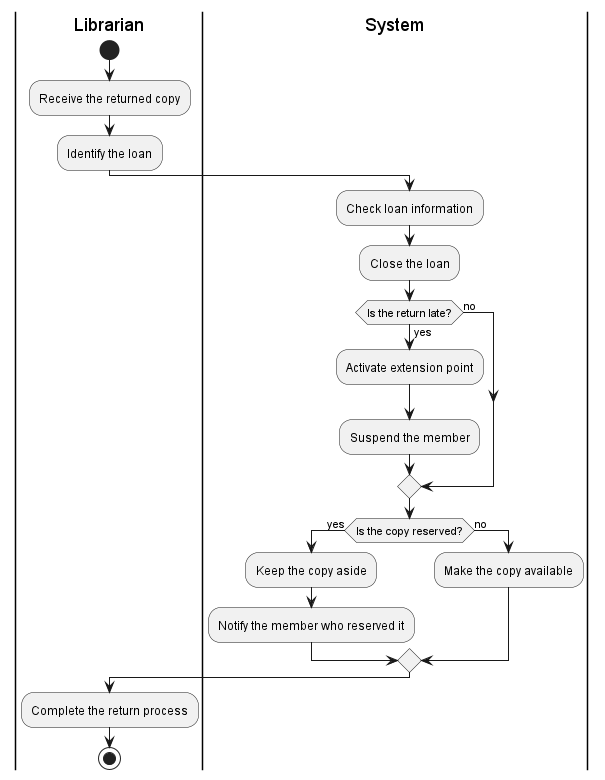

The diagram above was rendered by PlantUML. Its source (embedded in the PNG):
@startuml AM

|Librarian|
start

:Receive the returned copy;
:Identify the loan;

|System|
:Check loan information;
:Close the loan;

if (Is the return late?) then (yes)
    :Activate extension point;
    :Suspend the member;
else (no)
endif

if (Is the copy reserved?) then (yes)
    :Keep the copy aside;
    :Notify the member who reserved it;
else (no)
    :Make the copy available;
endif

|Librarian|
:Complete the return process;

stop
@enduml